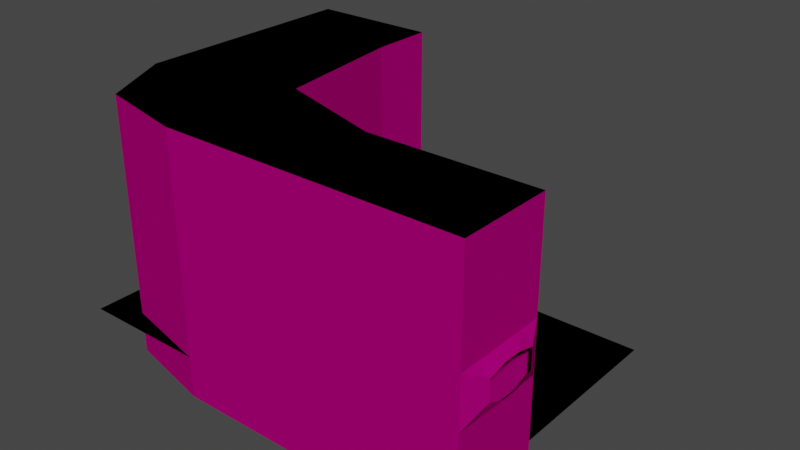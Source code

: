 # Source: C8L1.blend  (saved by Blender 3.5.10; exported with 4.5.12 LTS)
import bpy
from mathutils import Matrix  # noqa: F401  (used for matrix-valued properties, if any)

bpy.ops.wm.read_factory_settings(use_empty=True)
scene = bpy.context.scene
scene.name = 'Scene'

# ---- collections
col_reference = bpy.data.collections.new('Reference'); scene.collection.children.link(col_reference)

# ---- images (referenced by path relative to the original .blend; pixels are not part of the script)
import os
ASSET_DIR = os.environ.get("B2B_ASSET_DIR", "")  # directory of the original .blend (textures are referenced by path, not embedded)
HERE = os.path.dirname(os.path.abspath(__file__))  # packed textures are extracted next to this script under _unpacked/

def load_image(name, relpath, width, height, colorspace="sRGB"):
    """Load a texture the original file referenced (path relative to the .blend, or extracted next to this script)."""
    p = next((c for c in (os.path.join(HERE, relpath), os.path.join(ASSET_DIR, relpath)) if relpath and os.path.exists(c)), "")
    if p:
        img = bpy.data.images.load(p, check_existing=True)
        img.name = name
    else:  # same state as the original file: an image datablock whose file is absent (Cycles renders it pink)
        img = bpy.data.images.new(name, width, height)
        img.source = "FILE"
        img.filepath = "//" + (relpath or name)
    img.colorspace_settings.name = colorspace
    return img
img_tx_rock_png = load_image('tx_rock.png', 'tx_rock.png', 1024, 1024, 'sRGB')

# ---- materials (node trees are filled in below, after node groups)
mat_tri_cavewall = bpy.data.materials.new('tri_cavewall')
mat_tri_cavewall.use_transparent_shadow = False
mat_ef_black = bpy.data.materials.new('ef_black')
mat_ef_black.use_transparent_shadow = False
mat_uv_cavewall = bpy.data.materials.new('uv_cavewall')
mat_uv_cavewall.use_transparent_shadow = False

# ---- material node trees
mat_tri_cavewall.use_nodes = True; mat_tri_cavewall.node_tree.nodes.clear()
_N = mat_tri_cavewall.node_tree.nodes; _L = mat_tri_cavewall.node_tree.links
n0 = _N.new('ShaderNodeOutputMaterial'); n0.name = 'Material Output'; n0.location = (600, 420)
n1 = _N.new('ShaderNodeBsdfPrincipled'); n1.name = 'Principled BSDF'; n1.location = (10, 300)
n1.distribution = 'GGX'
n1.subsurface_method = 'BURLEY'
n1.inputs[3].default_value = 1.45
n1.inputs[13].default_value = 0.0
n1.inputs[27].default_value = (0.0, 0.0, 0.0, 1.0)
n1.inputs[28].default_value = 1.0
n2 = _N.new('ShaderNodeSeparateColor'); n2.name = 'Separate RGB'; n2.location = (-100, 660)
n3 = _N.new('ShaderNodeEmission'); n3.name = 'Emission'; n3.location = (0, 460)
n3.inputs[0].default_value = (0.0, 0.0, 0.0, 1.0)
n4 = _N.new('ShaderNodeAttribute'); n4.name = 'Attribute'; n4.location = (-320, 680)
n4.attribute_name = 'Color'
n5 = _N.new('ShaderNodeMixShader'); n5.name = 'Mix Shader'; n5.location = (340, 520)
n6 = _N.new('ShaderNodeValToRGB'); n6.name = 'ColorRamp'; n6.location = (60, 720)
while len(n6.color_ramp.elements) > 1: n6.color_ramp.elements.remove(n6.color_ramp.elements[-1])
n6.color_ramp.elements[0].position = 0.0; n6.color_ramp.elements[0].color = (0.0, 0.0, 0.0, 1.0)
_e = n6.color_ramp.elements.new(0.5); _e.color = (0.25, 0.25, 0.25, 1.0)
_e = n6.color_ramp.elements.new(1.0); _e.color = (1.0, 1.0, 1.0, 1.0)
n7 = _N.new('ShaderNodeRGB'); n7.name = 'RGB'; n7.location = (-460, 480)
n7.outputs[0].default_value = (0.4125, 0.2659, 0.1668, 1.0)
n8 = _N.new('ShaderNodeVectorMath'); n8.name = 'Vector Math'; n8.location = (-240, 300)
n8.operation = 'MULTIPLY'
n9 = _N.new('ShaderNodeTexImage'); n9.name = 'Image Texture.001'; n9.location = (-578, 266)
n9.image = img_tx_rock_png
n9.projection = 'BOX'
n9.interpolation = 'Closest'
n10 = _N.new('ShaderNodeMapping'); n10.name = 'Mapping'; n10.location = (-763, 148)
n10.width = 127
n11 = _N.new('ShaderNodeNewGeometry'); n11.name = 'Geometry'; n11.location = (-1021, 110)
n12 = _N.new('ShaderNodeValue'); n12.name = 'Value'; n12.location = (-1047, -178)
n12.outputs[0].default_value = 0.25
_L.new(n8.outputs[0], n1.inputs[0])
_L.new(n7.outputs[0], n8.inputs[0])
_L.new(n1.outputs[0], n5.inputs[2])
_L.new(n3.outputs[0], n5.inputs[1])
_L.new(n4.outputs[0], n2.inputs[0])
_L.new(n2.outputs[0], n6.inputs[0])
_L.new(n6.outputs[0], n5.inputs[0])
_L.new(n5.outputs[0], n0.inputs[0])
_L.new(n10.outputs[0], n9.inputs[0])
_L.new(n11.outputs[0], n10.inputs[0])
_L.new(n9.outputs[0], n8.inputs[1])
_L.new(n12.outputs[0], n10.inputs[3])
n0.is_active_output = True
mat_ef_black.use_nodes = True; mat_ef_black.node_tree.nodes.clear()
_N = mat_ef_black.node_tree.nodes; _L = mat_ef_black.node_tree.links
n0 = _N.new('ShaderNodeOutputMaterial'); n0.name = 'Material Output'; n0.location = (300, 300)
n1 = _N.new('ShaderNodeRGB'); n1.name = 'RGB'; n1.location = (-32, 365)
n1.outputs[0].default_value = (0.0, 0.0, 0.0, 1.0)
_L.new(n1.outputs[0], n0.inputs[0])
n0.is_active_output = True
mat_uv_cavewall.use_nodes = True; mat_uv_cavewall.node_tree.nodes.clear()
_N = mat_uv_cavewall.node_tree.nodes; _L = mat_uv_cavewall.node_tree.links
n0 = _N.new('ShaderNodeOutputMaterial'); n0.name = 'Material Output'; n0.location = (600, 420)
n1 = _N.new('ShaderNodeBsdfPrincipled'); n1.name = 'Principled BSDF'; n1.location = (10, 300)
n1.distribution = 'GGX'
n1.subsurface_method = 'BURLEY'
n1.inputs[3].default_value = 1.45
n1.inputs[13].default_value = 0.0
n1.inputs[27].default_value = (0.0, 0.0, 0.0, 1.0)
n1.inputs[28].default_value = 1.0
n2 = _N.new('ShaderNodeSeparateColor'); n2.name = 'Separate RGB'; n2.location = (-100, 660)
n3 = _N.new('ShaderNodeEmission'); n3.name = 'Emission'; n3.location = (0, 460)
n3.inputs[0].default_value = (0.0, 0.0, 0.0, 1.0)
n4 = _N.new('ShaderNodeAttribute'); n4.name = 'Attribute'; n4.location = (-320, 680)
n4.attribute_name = 'Color'
n5 = _N.new('ShaderNodeMixShader'); n5.name = 'Mix Shader'; n5.location = (340, 520)
n6 = _N.new('ShaderNodeTexImage'); n6.name = 'Image Texture'; n6.location = (-560, 260)
n6.image = img_tx_rock_png
n6.interpolation = 'Closest'
n7 = _N.new('ShaderNodeValToRGB'); n7.name = 'ColorRamp'; n7.location = (60, 720)
while len(n7.color_ramp.elements) > 1: n7.color_ramp.elements.remove(n7.color_ramp.elements[-1])
n7.color_ramp.elements[0].position = 0.0; n7.color_ramp.elements[0].color = (0.0, 0.0, 0.0, 1.0)
_e = n7.color_ramp.elements.new(0.5); _e.color = (0.25, 0.25, 0.25, 1.0)
_e = n7.color_ramp.elements.new(1.0); _e.color = (1.0, 1.0, 1.0, 1.0)
n8 = _N.new('ShaderNodeRGB'); n8.name = 'RGB'; n8.location = (-460, 480)
n8.outputs[0].default_value = (0.4125, 0.2659, 0.1668, 1.0)
n9 = _N.new('ShaderNodeVectorMath'); n9.name = 'Vector Math'; n9.location = (-240, 300)
n9.operation = 'MULTIPLY'
_L.new(n9.outputs[0], n1.inputs[0])
_L.new(n6.outputs[0], n9.inputs[1])
_L.new(n8.outputs[0], n9.inputs[0])
_L.new(n1.outputs[0], n5.inputs[2])
_L.new(n3.outputs[0], n5.inputs[1])
_L.new(n4.outputs[0], n2.inputs[0])
_L.new(n2.outputs[0], n7.inputs[0])
_L.new(n7.outputs[0], n5.inputs[0])
_L.new(n5.outputs[0], n0.inputs[0])
n0.is_active_output = True

# ---- world
world_world = bpy.data.worlds.new('World'); scene.world = world_world
world_world.use_nodes = True; world_world.node_tree.nodes.clear()
_N = world_world.node_tree.nodes; _L = world_world.node_tree.links
n0 = _N.new('ShaderNodeOutputWorld'); n0.name = 'World Output'; n0.location = (300, 300)
n1 = _N.new('ShaderNodeBackground'); n1.name = 'Background'; n1.location = (10, 300)
n1.inputs[0].default_value = (0.05088, 0.05088, 0.05088, 1.0)
_L.new(n1.outputs[0], n0.inputs[0])
n0.is_active_output = True
world_world.color = (0.05088, 0.05088, 0.05088)
world_world.use_sun_shadow = False
world_world.sun_shadow_jitter_overblur = 0.0

# ---- meshes
me_cube_001 = bpy.data.meshes.new('Cube.001')
me_cube_001.from_pydata([(-3.0, 4.0, 4.0), (-3.0, 4.0, 13.73), (-3.0, -14.0, 4.0), (-3.0, -14.0, 13.73), (-1.031, -4.505e-08, 7.75), (-1.031, -10.0, 7.75), (-1.031, -4.505e-08, 11.73), (-1.031, -10.0, 11.73), (-3.031, 4.0, 7.75), (-3.031, 4.0, 11.73), (-3.031, -14.0, 7.75), (-3.031, -14.0, 11.73), (-3.031, -1.325e-07, 13.73), (-3.031, -10.0, 13.73), (-3.031, 4.0, 13.73), (-3.031, -14.0, 13.73), (-3.031, -1.325e-07, 4.0), (-3.031, -10.0, 4.0), (-3.031, 4.0, 4.0), (-3.031, -14.0, 4.0), (-1.031, -3.333, 6.376), (-1.031, -6.667, 6.376), (-1.031, -3.333, 12.54), (-1.031, -6.667, 12.54), (-3.0, 4.0, -16.0), (-3.0, -14.0, -16.0), (-3.0, -14.0, 33.73), (-3.0, 4.0, 33.73), (-76.99, -10.05, -16.0), (-84.0, 4.0, -16.0), (-59.5, -14.0, -16.0), (-35.0, 4.0, -16.0), (-35.0, -14.0, -16.0), (-56.19, 10.59, -16.0), (-84.0, 4.0, 33.73), (-76.99, -10.05, 33.73), (-59.5, -14.0, 33.73), (-35.0, -14.0, 33.73), (-35.0, 4.0, 33.73), (-56.19, 10.59, 33.73), (-84.0, 36.0, -16.0), (-59.5, 36.0, 33.73), (-84.0, 36.0, 33.73), (-59.5, 36.0, -16.0), (-59.5, 48.0, 33.73), (-84.0, 48.0, 33.73), (-84.0, 48.0, -16.0), (-59.5, 48.0, -16.0), (-84.0, 48.0, 2.0), (-59.5, 48.0, 2.0), (-59.5, 56.0, -16.0), (-84.0, 56.0, -16.0), (-84.0, 56.0, 2.0), (-59.5, 56.0, 2.0)], [], [(3, 26, 27, 1), (4, 6, 9, 8), (5, 10, 11, 7), (11, 15, 7), (9, 6, 14), (22, 12, 6), (10, 5, 19), (16, 4, 18), (5, 21, 17), (14, 6, 12), (19, 5, 17), (18, 4, 8), (7, 15, 13), (20, 4, 16), (17, 21, 20, 16), (7, 13, 23), (23, 13, 12, 22), (2, 25, 32), (26, 37, 38, 27), (24, 31, 32, 25), (28, 29, 34, 35), (30, 32, 31, 33), (38, 31, 0), (37, 26, 3), (31, 24, 0), (34, 42, 41, 39), (36, 35, 34, 39), (31, 38, 39, 33), (37, 36, 39, 38), (36, 37, 32, 30), (28, 35, 36, 30), (40, 42, 34, 29), (28, 30, 33, 29), (3, 2, 32), (47, 43, 49), (43, 33, 39, 41), (0, 1, 38), (32, 37, 3), (29, 33, 43, 40), (1, 27, 38), (24, 25, 2, 0), (49, 44, 45, 48), (41, 42, 45, 44), (40, 43, 47, 46), (45, 42, 48), (40, 46, 48), (42, 40, 48), (47, 49, 53, 50), (41, 44, 49), (43, 41, 49), (50, 53, 52, 51), (46, 47, 50, 51), (49, 48, 52, 53), (48, 46, 51, 52)])
me_cube_001.polygons.foreach_set('material_index', [0, 0, 0, 0, 0, 0, 0, 0, 0, 0, 0, 0, 0, 0, 0, 0, 0, 0, 1, 1, 0, 1, 0, 0, 0, 1, 1, 0, 1, 0, 0, 0, 1, 0, 0, 0, 0, 0, 1, 0, 0, 0, 1, 1, 0, 0, 0, 0, 0, 0, 0, 1, 0, 0])
_uv = me_cube_001.uv_layers.new(name='UVMap')
_uv.uv.foreach_set('vector', [-15.12, 1.28, -15.12, 6.28, -10.62, 6.28, -10.62, 1.28, -11.62, -0.2142, -11.62, 0.7798, -10.62, 0.7798, -10.62, -0.2142, -14.12, -0.2142, -15.12, -0.2142, -15.12, 0.7798, -14.12, 0.7798, -15.12, 0.7798, -15.12, 1.28, -14.12, 0.7798, -10.62, 0.7798, -11.62, 0.7798, -10.62, 1.28, -12.45, 0.9832, -11.62, 1.28, -11.62, 0.7798, -15.12, -0.2142, -14.12, -0.2142, -15.12, -1.152, -11.62, -1.152, -11.62, -0.2142, -10.62, -1.152, -14.12, -0.2142, -13.29, -0.5578, -14.12, -1.152, -10.62, 1.28, -11.62, 0.7798, -11.62, 1.28, -15.12, -1.152, -14.12, -0.2142, -14.12, -1.152, -10.62, -1.152, -11.62, -0.2142, -10.62, -0.2142, -14.12, 0.7798, -15.12, 1.28, -14.12, 1.28, -12.45, -0.5578, -11.62, -0.2142, -11.62, -1.152, -14.12, -1.152, -13.29, -0.5578, -12.45, -0.5578, -11.62, -1.152, -14.12, 0.7798, -14.12, 1.28, -13.29, 0.9832, -13.29, -17.24, -14.12, -16.74, -11.62, -16.74, -12.45, -17.24, -16.75, -1.152, -16.75, -6.152, -8.75, -6.152, -15.12, -16.75, -15.12, -8.75, -10.62, -8.75, -10.62, -16.75, -10.62, -16.75, -10.62, -8.75, -15.12, -8.75, -15.12, -16.75, -14.13, -6.152, -10.62, -6.152, -10.62, 6.28, -14.13, 6.28, -15.12, -2.625, -15.12, -8.75, -10.62, -8.75, -8.975, -3.452, -8.75, 6.28, -8.75, -6.152, -16.75, -1.152, -8.75, 6.28, -16.75, 6.28, -16.75, 1.28, -8.75, -6.152, -16.75, -6.152, -16.75, -1.152, -10.62, 3.5, -2.622, 3.5, -2.622, -2.625, -8.975, -3.452, -15.12, -2.625, -14.13, 1.749, -10.62, 3.5, -8.975, -3.452, -8.75, -6.152, -8.75, 6.28, -3.452, 6.28, -3.452, -6.152, -15.12, -8.75, -15.12, -2.625, -8.975, -3.452, -10.62, -8.75, -2.625, 6.28, -8.75, 6.28, -8.75, -6.152, -2.625, -6.152, 1.749, -6.152, 1.749, 6.28, -2.625, 6.28, -2.625, -6.152, -2.622, -6.152, -2.622, 6.28, -10.62, 6.28, -10.62, -6.152, -14.13, 1.749, -15.12, -2.625, -8.975, -3.452, -10.62, 3.5, -16.75, 1.28, -16.75, -1.152, -8.75, -6.152, 0.3784, -6.152, -2.622, -6.152, 0.3784, 0.06403, -2.622, -6.152, -8.975, -6.152, -8.975, 6.28, -2.622, 6.28, -16.75, -1.152, -16.75, 1.28, -8.75, 6.28, -8.75, -6.152, -8.75, 6.28, -16.75, 1.28, -10.62, 3.5, -8.975, -3.452, -2.622, -2.625, -2.622, 3.5, -16.75, 1.28, -16.75, 6.28, -8.75, 6.28, -10.62, -6.152, -15.12, -6.152, -15.12, -1.152, -10.62, -1.152, -2.625, 0.06403, -2.625, 6.28, 3.5, 6.28, 3.5, 0.06403, -2.622, -2.625, -2.622, 3.5, 0.3784, 3.5, 0.3784, -2.625, -2.622, 3.5, -2.622, -2.625, 0.3784, -2.625, 0.3784, 3.5, 0.3784, 6.28, -2.622, 6.28, 0.3784, 0.06403, -2.622, -6.152, 0.3784, -6.152, 0.3784, 0.06403, -2.622, 6.28, -2.622, -6.152, 0.3784, 0.06403, 0.3784, -6.152, 0.3784, 0.06403, 0.3784, 0.06403, 0.3784, -6.152, -2.622, 6.28, 0.3784, 6.28, 0.3784, 0.06403, -2.622, -6.152, -2.622, 6.28, 0.3784, 0.06403, -2.625, -6.152, -2.625, 0.06403, 3.5, 0.06403, 3.5, -6.152, 0.3784, 3.5, 0.3784, -2.625, 0.3784, -2.625, 0.3784, 3.5, -2.625, 0.06403, 3.5, 0.06403, 3.5, 0.06403, -2.625, 0.06403, 0.3784, 0.06403, 0.3784, -6.152, 0.3784, -6.152, 0.3784, 0.06403])
_ca = me_cube_001.color_attributes.new('Color', 'FLOAT_COLOR', 'POINT')
_ca.data.foreach_set('color', [1.0, -2.371e-07, 2.794e-08, 1.0, 1.0, -2.371e-07, 2.794e-08, 1.0, 1.0, -2.371e-07, 2.794e-08, 1.0, 1.0, -2.371e-07, 2.794e-08, 1.0, 1.0, -2.371e-07, 2.794e-08, 1.0, 1.0, -2.371e-07, 2.794e-08, 1.0, 1.0, -2.371e-07, 2.794e-08, 1.0, 1.0, -2.371e-07, 2.794e-08, 1.0, 1.0, -2.371e-07, 2.794e-08, 1.0, 1.0, -2.371e-07, 2.794e-08, 1.0, 1.0, -2.371e-07, 2.794e-08, 1.0, 1.0, -2.371e-07, 2.794e-08, 1.0, 1.0, -2.371e-07, 2.794e-08, 1.0, 1.0, -2.371e-07, 2.794e-08, 1.0, 1.0, -2.371e-07, 2.794e-08, 1.0, 1.0, -2.371e-07, 2.794e-08, 1.0, 1.0, -2.371e-07, 2.794e-08, 1.0, 1.0, -2.371e-07, 2.794e-08, 1.0, 1.0, -2.371e-07, 2.794e-08, 1.0, 1.0, -2.371e-07, 2.794e-08, 1.0, 1.0, -2.371e-07, 2.794e-08, 1.0, 1.0, -2.371e-07, 2.794e-08, 1.0, 1.0, -2.371e-07, 2.794e-08, 1.0, 1.0, -2.371e-07, 2.794e-08, 1.0, 1.0, -2.371e-07, 2.794e-08, 1.0, 1.0, -2.371e-07, 2.794e-08, 1.0, 1.0, -2.371e-07, 2.794e-08, 1.0, 1.0, -2.371e-07, 2.794e-08, 1.0, 1.0, -2.371e-07, 2.794e-08, 1.0, 1.0, -2.371e-07, 2.794e-08, 1.0, 1.0, -2.371e-07, 2.794e-08, 1.0, 1.0, -2.371e-07, 2.794e-08, 1.0, 1.0, -2.371e-07, 2.794e-08, 1.0, 1.0, -2.371e-07, 2.794e-08, 1.0, 1.0, -2.371e-07, 2.794e-08, 1.0, 1.0, -2.371e-07, 2.794e-08, 1.0, 1.0, -2.371e-07, 2.794e-08, 1.0, 1.0, -2.371e-07, 2.794e-08, 1.0, 1.0, -2.371e-07, 2.794e-08, 1.0, 1.0, -2.371e-07, 2.794e-08, 1.0, 1.0, -2.371e-07, 2.794e-08, 1.0, 1.0, -2.371e-07, 2.794e-08, 1.0, 1.0, -2.371e-07, 2.794e-08, 1.0, 1.0, -2.371e-07, 2.794e-08, 1.0, 1.0, -2.371e-07, 2.794e-08, 1.0, 1.0, -2.371e-07, 2.794e-08, 1.0, 1.0, -2.371e-07, 2.794e-08, 1.0, 1.0, -2.371e-07, 2.794e-08, 1.0, 1.0, -2.371e-07, 2.794e-08, 1.0, 1.0, -2.371e-07, 2.794e-08, 1.0, 1.0, -2.371e-07, 2.794e-08, 1.0, 1.0, -2.371e-07, 2.794e-08, 1.0, 1.0, -2.371e-07, 2.794e-08, 1.0, 1.0, -2.371e-07, 2.794e-08, 1.0])
me_cube_001.materials.append(mat_tri_cavewall)
me_cube_001.materials.append(mat_ef_black)
me_cube_001.use_paint_bone_selection = False
me_cube_001.use_paint_mask = True
me_cube_001.update()
me_cube_002 = bpy.data.meshes.new('Cube.002')
me_cube_002.from_pydata([(-14.0, 3.0, -8.0), (-14.0, 84.0, -8.0), (36.0, 84.0, -8.0), (36.0, 3.0, -8.0)], [], [(0, 3, 2, 1)])
me_cube_002.polygons.foreach_set('material_index', [1])
_uv = me_cube_002.uv_layers.new(name='UVMap')
_uv.uv.foreach_set('vector', [0.0, 0.0, 0.0, 0.0, 0.0, 0.0, 0.0, 0.0])
_ca = me_cube_002.color_attributes.new('Color', 'FLOAT_COLOR', 'POINT')
_ca.data.foreach_set('color', [0.0, 0.0, 0.0, 1.0, 0.0, 0.0, 0.0, 1.0, 0.0, 0.0, 0.0, 1.0, 0.0, 0.0, 0.0, 1.0])
me_cube_002.materials.append(mat_uv_cavewall)
me_cube_002.materials.append(mat_ef_black)
me_cube_002.use_paint_bone_selection = False
me_cube_002.use_paint_mask_vertex = True
me_cube_002.update()

# ---- objects
ob_room1 = bpy.data.objects.new('Room1', me_cube_001)
ob_room1_killtrigger = bpy.data.objects.new('Room1_KillTrigger', me_cube_002)

# ---- transforms, parenting, visibility, modifiers, constraints
ob_room1.location = (0.0, 0.0, 0.0)
ob_room1_killtrigger.location = (0.0, 0.0, 0.0)
ob_room1_killtrigger.rotation_euler = (0.0, 0.0, 1.571)

# ---- collection membership
scene.collection.objects.link(ob_room1)
scene.collection.objects.link(ob_room1_killtrigger)

# ---- scene / render settings (as saved in the file)
scene.frame_start = 1; scene.frame_end = 250; scene.frame_set(197)
scene.render.engine = 'BLENDER_EEVEE_NEXT'
scene.cycles.sampling_pattern = 'TABULATED_SOBOL'
scene.cycles.use_light_tree = False
scene.view_settings.view_transform = 'Filmic'
bpy.context.view_layer.update()

# ---- added for rendering (the .blend has no active camera and no usable light): camera, sun
cam_auto = bpy.data.cameras.new('AutoCamera')
cam_auto.lens = 50.0
cam_auto.sensor_width = 36.0
cam_auto.clip_end = 1938.79
ob_auto_camera = bpy.data.objects.new('AutoCamera', cam_auto)
scene.collection.objects.link(ob_auto_camera)
ob_auto_camera.location = (67.9574, -111.567, 97.2413)
ob_auto_camera.rotation_euler = (1.09748, -7.21219e-08, 0.694738)
scene.camera = ob_auto_camera
light_auto_sun = bpy.data.lights.new('AutoSun', 'SUN')
light_auto_sun.energy = 3.0
light_auto_sun.angle = 0.0523599
ob_auto_sun = bpy.data.objects.new('AutoSun', light_auto_sun)
scene.collection.objects.link(ob_auto_sun)
ob_auto_sun.rotation_euler = (0.872665, 0.174533, 0.523599)
bpy.context.view_layer.update()
